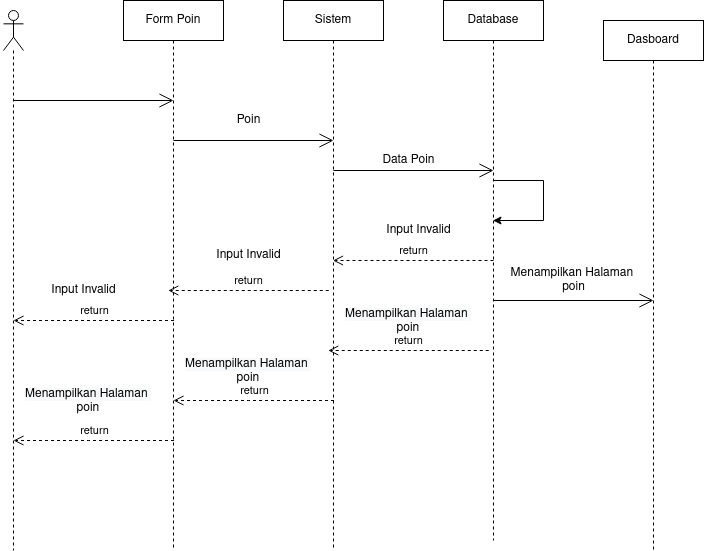

The diagram above was exported from draw.io. Its source (the exported page's mxGraphModel, read from the mxfile embedded in the PNG):
<mxGraphModel dx="1360" dy="723" grid="1" gridSize="10" guides="1" tooltips="1" connect="1" arrows="1" fold="1" page="1" pageScale="1" pageWidth="827" pageHeight="1169" math="0" shadow="0">
  <root>
    <mxCell id="EOGAcNNKMGHAfzdHCqvX-0" />
    <mxCell id="EOGAcNNKMGHAfzdHCqvX-1" parent="EOGAcNNKMGHAfzdHCqvX-0" />
    <mxCell id="bqKuyHoW-KzdV9kXkSh7-0" value="" style="shape=umlLifeline;participant=umlActor;perimeter=lifelinePerimeter;whiteSpace=wrap;html=1;container=1;collapsible=0;recursiveResize=0;verticalAlign=top;spacingTop=36;outlineConnect=0;" parent="EOGAcNNKMGHAfzdHCqvX-1" vertex="1">
      <mxGeometry x="60" y="30" width="20" height="540" as="geometry" />
    </mxCell>
    <mxCell id="bqKuyHoW-KzdV9kXkSh7-1" value="" style="endArrow=open;endFill=1;endSize=12;html=1;rounded=0;" parent="bqKuyHoW-KzdV9kXkSh7-0" edge="1">
      <mxGeometry width="160" relative="1" as="geometry">
        <mxPoint x="10" y="90" as="sourcePoint" />
        <mxPoint x="170" y="90" as="targetPoint" />
      </mxGeometry>
    </mxCell>
    <mxCell id="bqKuyHoW-KzdV9kXkSh7-2" value="Form Poin" style="shape=umlLifeline;perimeter=lifelinePerimeter;whiteSpace=wrap;html=1;container=1;collapsible=0;recursiveResize=0;outlineConnect=0;" parent="EOGAcNNKMGHAfzdHCqvX-1" vertex="1">
      <mxGeometry x="180" y="20" width="100" height="550" as="geometry" />
    </mxCell>
    <mxCell id="bqKuyHoW-KzdV9kXkSh7-3" value="Dasboard" style="shape=umlLifeline;perimeter=lifelinePerimeter;whiteSpace=wrap;html=1;container=1;collapsible=0;recursiveResize=0;outlineConnect=0;" parent="EOGAcNNKMGHAfzdHCqvX-1" vertex="1">
      <mxGeometry x="660" y="40" width="100" height="530" as="geometry" />
    </mxCell>
    <mxCell id="bqKuyHoW-KzdV9kXkSh7-4" value="Database" style="shape=umlLifeline;perimeter=lifelinePerimeter;whiteSpace=wrap;html=1;container=1;collapsible=0;recursiveResize=0;outlineConnect=0;" parent="EOGAcNNKMGHAfzdHCqvX-1" vertex="1">
      <mxGeometry x="500" y="20" width="100" height="540" as="geometry" />
    </mxCell>
    <mxCell id="bqKuyHoW-KzdV9kXkSh7-5" value="" style="endArrow=open;endFill=1;endSize=12;html=1;rounded=0;" parent="bqKuyHoW-KzdV9kXkSh7-4" edge="1">
      <mxGeometry width="160" relative="1" as="geometry">
        <mxPoint x="-110" y="170" as="sourcePoint" />
        <mxPoint x="50" y="170" as="targetPoint" />
      </mxGeometry>
    </mxCell>
    <mxCell id="bqKuyHoW-KzdV9kXkSh7-6" value="Sistem" style="shape=umlLifeline;perimeter=lifelinePerimeter;whiteSpace=wrap;html=1;container=1;collapsible=0;recursiveResize=0;outlineConnect=0;" parent="EOGAcNNKMGHAfzdHCqvX-1" vertex="1">
      <mxGeometry x="340" y="20" width="100" height="550" as="geometry" />
    </mxCell>
    <mxCell id="bqKuyHoW-KzdV9kXkSh7-7" value="" style="endArrow=open;endFill=1;endSize=12;html=1;rounded=0;" parent="EOGAcNNKMGHAfzdHCqvX-1" edge="1">
      <mxGeometry width="160" relative="1" as="geometry">
        <mxPoint x="230" y="160" as="sourcePoint" />
        <mxPoint x="390" y="160" as="targetPoint" />
      </mxGeometry>
    </mxCell>
    <mxCell id="bqKuyHoW-KzdV9kXkSh7-8" value="Poin" style="text;html=1;align=center;verticalAlign=middle;resizable=0;points=[];autosize=1;strokeColor=none;fillColor=none;" parent="EOGAcNNKMGHAfzdHCqvX-1" vertex="1">
      <mxGeometry x="285" y="130" width="40" height="20" as="geometry" />
    </mxCell>
    <mxCell id="bqKuyHoW-KzdV9kXkSh7-9" value="Data Poin" style="text;html=1;align=center;verticalAlign=middle;resizable=0;points=[];autosize=1;strokeColor=none;fillColor=none;" parent="EOGAcNNKMGHAfzdHCqvX-1" vertex="1">
      <mxGeometry x="430" y="170" width="70" height="20" as="geometry" />
    </mxCell>
    <mxCell id="bqKuyHoW-KzdV9kXkSh7-10" value="" style="endArrow=classic;html=1;rounded=0;" parent="EOGAcNNKMGHAfzdHCqvX-1" source="bqKuyHoW-KzdV9kXkSh7-4" target="bqKuyHoW-KzdV9kXkSh7-4" edge="1">
      <mxGeometry width="50" height="50" relative="1" as="geometry">
        <mxPoint x="560" y="210" as="sourcePoint" />
        <mxPoint x="560" y="240" as="targetPoint" />
        <Array as="points">
          <mxPoint x="600" y="200" />
          <mxPoint x="600" y="240" />
        </Array>
      </mxGeometry>
    </mxCell>
    <mxCell id="bqKuyHoW-KzdV9kXkSh7-11" value="Menampilkan Halaman&amp;nbsp;&lt;br&gt;poin" style="text;html=1;align=center;verticalAlign=middle;resizable=0;points=[];autosize=1;strokeColor=none;fillColor=none;" parent="EOGAcNNKMGHAfzdHCqvX-1" vertex="1">
      <mxGeometry x="560" y="285" width="140" height="30" as="geometry" />
    </mxCell>
    <mxCell id="bqKuyHoW-KzdV9kXkSh7-12" value="" style="endArrow=open;endFill=1;endSize=12;html=1;rounded=0;" parent="EOGAcNNKMGHAfzdHCqvX-1" edge="1">
      <mxGeometry width="160" relative="1" as="geometry">
        <mxPoint x="550" y="320" as="sourcePoint" />
        <mxPoint x="710" y="320" as="targetPoint" />
      </mxGeometry>
    </mxCell>
    <mxCell id="bqKuyHoW-KzdV9kXkSh7-13" value="return" style="html=1;verticalAlign=bottom;endArrow=open;dashed=1;endSize=8;rounded=0;" parent="EOGAcNNKMGHAfzdHCqvX-1" target="bqKuyHoW-KzdV9kXkSh7-6" edge="1">
      <mxGeometry relative="1" as="geometry">
        <mxPoint x="550" y="280" as="sourcePoint" />
        <mxPoint x="470" y="280" as="targetPoint" />
      </mxGeometry>
    </mxCell>
    <mxCell id="bqKuyHoW-KzdV9kXkSh7-14" value="Input Invalid" style="text;html=1;align=center;verticalAlign=middle;resizable=0;points=[];autosize=1;strokeColor=none;fillColor=none;" parent="EOGAcNNKMGHAfzdHCqvX-1" vertex="1">
      <mxGeometry x="435" y="240" width="80" height="20" as="geometry" />
    </mxCell>
    <mxCell id="bqKuyHoW-KzdV9kXkSh7-15" value="return" style="html=1;verticalAlign=bottom;endArrow=open;dashed=1;endSize=8;rounded=0;" parent="EOGAcNNKMGHAfzdHCqvX-1" edge="1">
      <mxGeometry relative="1" as="geometry">
        <mxPoint x="385.25" y="310" as="sourcePoint" />
        <mxPoint x="224.75" y="310" as="targetPoint" />
      </mxGeometry>
    </mxCell>
    <mxCell id="bqKuyHoW-KzdV9kXkSh7-16" value="Input Invalid" style="text;html=1;align=center;verticalAlign=middle;resizable=0;points=[];autosize=1;strokeColor=none;fillColor=none;" parent="EOGAcNNKMGHAfzdHCqvX-1" vertex="1">
      <mxGeometry x="265" y="265" width="80" height="20" as="geometry" />
    </mxCell>
    <mxCell id="bqKuyHoW-KzdV9kXkSh7-17" value="Input Invalid" style="text;html=1;align=center;verticalAlign=middle;resizable=0;points=[];autosize=1;strokeColor=none;fillColor=none;" parent="EOGAcNNKMGHAfzdHCqvX-1" vertex="1">
      <mxGeometry x="100" y="300" width="80" height="20" as="geometry" />
    </mxCell>
    <mxCell id="bqKuyHoW-KzdV9kXkSh7-18" value="return" style="html=1;verticalAlign=bottom;endArrow=open;dashed=1;endSize=8;rounded=0;" parent="EOGAcNNKMGHAfzdHCqvX-1" edge="1">
      <mxGeometry relative="1" as="geometry">
        <mxPoint x="230.5" y="340" as="sourcePoint" />
        <mxPoint x="70" y="340" as="targetPoint" />
      </mxGeometry>
    </mxCell>
    <mxCell id="bqKuyHoW-KzdV9kXkSh7-19" value="return" style="html=1;verticalAlign=bottom;endArrow=open;dashed=1;endSize=8;rounded=0;" parent="EOGAcNNKMGHAfzdHCqvX-1" edge="1">
      <mxGeometry relative="1" as="geometry">
        <mxPoint x="545.25" y="370" as="sourcePoint" />
        <mxPoint x="384.75" y="370" as="targetPoint" />
      </mxGeometry>
    </mxCell>
    <mxCell id="bqKuyHoW-KzdV9kXkSh7-20" value="&lt;span style=&quot;color: rgb(0 , 0 , 0) ; font-family: &amp;#34;helvetica&amp;#34; ; font-size: 12px ; font-style: normal ; font-weight: 400 ; letter-spacing: normal ; text-align: center ; text-indent: 0px ; text-transform: none ; word-spacing: 0px ; background-color: rgb(248 , 249 , 250) ; display: inline ; float: none&quot;&gt;Menampilkan Halaman&amp;nbsp;&lt;/span&gt;&lt;br style=&quot;color: rgb(0 , 0 , 0) ; font-family: &amp;#34;helvetica&amp;#34; ; font-size: 12px ; font-style: normal ; font-weight: 400 ; letter-spacing: normal ; text-align: center ; text-indent: 0px ; text-transform: none ; word-spacing: 0px ; background-color: rgb(248 , 249 , 250)&quot;&gt;&lt;div style=&quot;text-align: center&quot;&gt;&lt;font face=&quot;helvetica&quot;&gt;poin&lt;/font&gt;&lt;/div&gt;" style="text;whiteSpace=wrap;html=1;" parent="EOGAcNNKMGHAfzdHCqvX-1" vertex="1">
      <mxGeometry x="400" y="320" width="140" height="40" as="geometry" />
    </mxCell>
    <mxCell id="bqKuyHoW-KzdV9kXkSh7-21" value="return" style="html=1;verticalAlign=bottom;endArrow=open;dashed=1;endSize=8;rounded=0;" parent="EOGAcNNKMGHAfzdHCqvX-1" edge="1">
      <mxGeometry relative="1" as="geometry">
        <mxPoint x="390.5" y="420" as="sourcePoint" />
        <mxPoint x="230" y="420" as="targetPoint" />
        <Array as="points">
          <mxPoint x="305.25" y="420" />
        </Array>
      </mxGeometry>
    </mxCell>
    <mxCell id="bqKuyHoW-KzdV9kXkSh7-22" value="&lt;span style=&quot;color: rgb(0 , 0 , 0) ; font-family: &amp;#34;helvetica&amp;#34; ; font-size: 12px ; font-style: normal ; font-weight: 400 ; letter-spacing: normal ; text-align: center ; text-indent: 0px ; text-transform: none ; word-spacing: 0px ; background-color: rgb(248 , 249 , 250) ; display: inline ; float: none&quot;&gt;Menampilkan Halaman&amp;nbsp;&lt;/span&gt;&lt;br style=&quot;color: rgb(0 , 0 , 0) ; font-family: &amp;#34;helvetica&amp;#34; ; font-size: 12px ; font-style: normal ; font-weight: 400 ; letter-spacing: normal ; text-align: center ; text-indent: 0px ; text-transform: none ; word-spacing: 0px ; background-color: rgb(248 , 249 , 250)&quot;&gt;&lt;div style=&quot;text-align: center&quot;&gt;&lt;font face=&quot;helvetica&quot;&gt;poin&lt;/font&gt;&lt;/div&gt;" style="text;whiteSpace=wrap;html=1;" parent="EOGAcNNKMGHAfzdHCqvX-1" vertex="1">
      <mxGeometry x="240" y="370" width="140" height="40" as="geometry" />
    </mxCell>
    <mxCell id="bqKuyHoW-KzdV9kXkSh7-23" value="return" style="html=1;verticalAlign=bottom;endArrow=open;dashed=1;endSize=8;rounded=0;" parent="EOGAcNNKMGHAfzdHCqvX-1" edge="1">
      <mxGeometry relative="1" as="geometry">
        <mxPoint x="230.5" y="460" as="sourcePoint" />
        <mxPoint x="70" y="460" as="targetPoint" />
        <Array as="points">
          <mxPoint x="145.25" y="460" />
        </Array>
      </mxGeometry>
    </mxCell>
    <mxCell id="bqKuyHoW-KzdV9kXkSh7-24" value="&lt;span style=&quot;color: rgb(0 , 0 , 0) ; font-family: &amp;#34;helvetica&amp;#34; ; font-size: 12px ; font-style: normal ; font-weight: 400 ; letter-spacing: normal ; text-align: center ; text-indent: 0px ; text-transform: none ; word-spacing: 0px ; background-color: rgb(248 , 249 , 250) ; display: inline ; float: none&quot;&gt;Menampilkan Halaman&amp;nbsp;&lt;/span&gt;&lt;br style=&quot;color: rgb(0 , 0 , 0) ; font-family: &amp;#34;helvetica&amp;#34; ; font-size: 12px ; font-style: normal ; font-weight: 400 ; letter-spacing: normal ; text-align: center ; text-indent: 0px ; text-transform: none ; word-spacing: 0px ; background-color: rgb(248 , 249 , 250)&quot;&gt;&lt;div style=&quot;text-align: center&quot;&gt;&lt;font face=&quot;helvetica&quot;&gt;poin&lt;/font&gt;&lt;/div&gt;" style="text;whiteSpace=wrap;html=1;" parent="EOGAcNNKMGHAfzdHCqvX-1" vertex="1">
      <mxGeometry x="80" y="400" width="140" height="40" as="geometry" />
    </mxCell>
  </root>
</mxGraphModel>